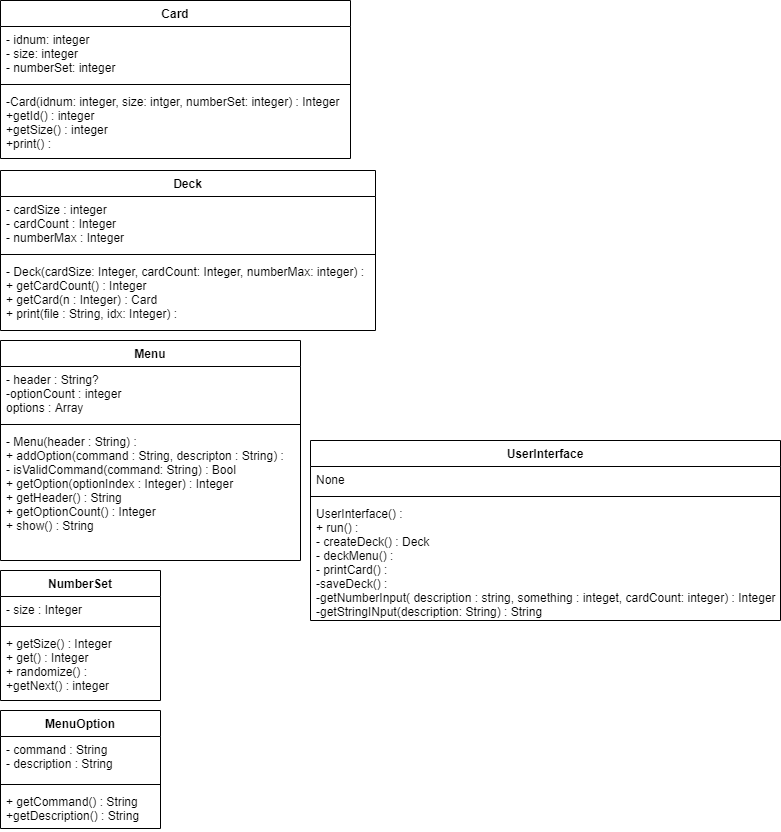

The diagram above was exported from draw.io. Its source (the exported page's mxGraphModel, read from the mxfile embedded in the PNG):
<mxGraphModel dx="677" dy="675" grid="1" gridSize="10" guides="1" tooltips="1" connect="1" arrows="1" fold="1" page="1" pageScale="1" pageWidth="850" pageHeight="1100" math="0" shadow="0">
  <root>
    <mxCell id="0" />
    <mxCell id="1" parent="0" />
    <mxCell id="OCoAC1BBkZNGjXKWSn9w-2" value="Card" style="swimlane;fontStyle=1;align=center;verticalAlign=top;childLayout=stackLayout;horizontal=1;startSize=26;horizontalStack=0;resizeParent=1;resizeParentMax=0;resizeLast=0;collapsible=1;marginBottom=0;" vertex="1" parent="1">
      <mxGeometry x="40" y="40" width="350" height="158" as="geometry" />
    </mxCell>
    <mxCell id="OCoAC1BBkZNGjXKWSn9w-3" value="- idnum: integer&#10;- size: integer&#10;- numberSet: integer" style="text;strokeColor=none;fillColor=none;align=left;verticalAlign=top;spacingLeft=4;spacingRight=4;overflow=hidden;rotatable=0;points=[[0,0.5],[1,0.5]];portConstraint=eastwest;" vertex="1" parent="OCoAC1BBkZNGjXKWSn9w-2">
      <mxGeometry y="26" width="350" height="54" as="geometry" />
    </mxCell>
    <mxCell id="OCoAC1BBkZNGjXKWSn9w-4" value="" style="line;strokeWidth=1;fillColor=none;align=left;verticalAlign=middle;spacingTop=-1;spacingLeft=3;spacingRight=3;rotatable=0;labelPosition=right;points=[];portConstraint=eastwest;" vertex="1" parent="OCoAC1BBkZNGjXKWSn9w-2">
      <mxGeometry y="80" width="350" height="8" as="geometry" />
    </mxCell>
    <mxCell id="OCoAC1BBkZNGjXKWSn9w-5" value="-Card(idnum: integer, size: intger, numberSet: integer) : Integer&#10;+getId() : integer&#10;+getSize() : integer&#10;+print() : " style="text;strokeColor=none;fillColor=none;align=left;verticalAlign=top;spacingLeft=4;spacingRight=4;overflow=hidden;rotatable=0;points=[[0,0.5],[1,0.5]];portConstraint=eastwest;" vertex="1" parent="OCoAC1BBkZNGjXKWSn9w-2">
      <mxGeometry y="88" width="350" height="70" as="geometry" />
    </mxCell>
    <mxCell id="OCoAC1BBkZNGjXKWSn9w-6" value="NumberSet" style="swimlane;fontStyle=1;align=center;verticalAlign=top;childLayout=stackLayout;horizontal=1;startSize=26;horizontalStack=0;resizeParent=1;resizeParentMax=0;resizeLast=0;collapsible=1;marginBottom=0;" vertex="1" parent="1">
      <mxGeometry x="40" y="610" width="160" height="130" as="geometry" />
    </mxCell>
    <mxCell id="OCoAC1BBkZNGjXKWSn9w-7" value="- size : Integer" style="text;strokeColor=none;fillColor=none;align=left;verticalAlign=top;spacingLeft=4;spacingRight=4;overflow=hidden;rotatable=0;points=[[0,0.5],[1,0.5]];portConstraint=eastwest;" vertex="1" parent="OCoAC1BBkZNGjXKWSn9w-6">
      <mxGeometry y="26" width="160" height="26" as="geometry" />
    </mxCell>
    <mxCell id="OCoAC1BBkZNGjXKWSn9w-8" value="" style="line;strokeWidth=1;fillColor=none;align=left;verticalAlign=middle;spacingTop=-1;spacingLeft=3;spacingRight=3;rotatable=0;labelPosition=right;points=[];portConstraint=eastwest;" vertex="1" parent="OCoAC1BBkZNGjXKWSn9w-6">
      <mxGeometry y="52" width="160" height="8" as="geometry" />
    </mxCell>
    <mxCell id="OCoAC1BBkZNGjXKWSn9w-9" value="+ getSize() : Integer&#10;+ get() : Integer&#10;+ randomize() : &#10;+getNext() : integer" style="text;strokeColor=none;fillColor=none;align=left;verticalAlign=top;spacingLeft=4;spacingRight=4;overflow=hidden;rotatable=0;points=[[0,0.5],[1,0.5]];portConstraint=eastwest;" vertex="1" parent="OCoAC1BBkZNGjXKWSn9w-6">
      <mxGeometry y="60" width="160" height="70" as="geometry" />
    </mxCell>
    <mxCell id="OCoAC1BBkZNGjXKWSn9w-10" value="MenuOption" style="swimlane;fontStyle=1;align=center;verticalAlign=top;childLayout=stackLayout;horizontal=1;startSize=26;horizontalStack=0;resizeParent=1;resizeParentMax=0;resizeLast=0;collapsible=1;marginBottom=0;" vertex="1" parent="1">
      <mxGeometry x="40" y="750" width="160" height="118" as="geometry" />
    </mxCell>
    <mxCell id="OCoAC1BBkZNGjXKWSn9w-11" value="- command : String&#10;- description : String" style="text;strokeColor=none;fillColor=none;align=left;verticalAlign=top;spacingLeft=4;spacingRight=4;overflow=hidden;rotatable=0;points=[[0,0.5],[1,0.5]];portConstraint=eastwest;" vertex="1" parent="OCoAC1BBkZNGjXKWSn9w-10">
      <mxGeometry y="26" width="160" height="44" as="geometry" />
    </mxCell>
    <mxCell id="OCoAC1BBkZNGjXKWSn9w-12" value="" style="line;strokeWidth=1;fillColor=none;align=left;verticalAlign=middle;spacingTop=-1;spacingLeft=3;spacingRight=3;rotatable=0;labelPosition=right;points=[];portConstraint=eastwest;" vertex="1" parent="OCoAC1BBkZNGjXKWSn9w-10">
      <mxGeometry y="70" width="160" height="8" as="geometry" />
    </mxCell>
    <mxCell id="OCoAC1BBkZNGjXKWSn9w-13" value="+ getCommand() : String&#10;+getDescription() : String" style="text;strokeColor=none;fillColor=none;align=left;verticalAlign=top;spacingLeft=4;spacingRight=4;overflow=hidden;rotatable=0;points=[[0,0.5],[1,0.5]];portConstraint=eastwest;" vertex="1" parent="OCoAC1BBkZNGjXKWSn9w-10">
      <mxGeometry y="78" width="160" height="40" as="geometry" />
    </mxCell>
    <mxCell id="OCoAC1BBkZNGjXKWSn9w-14" value="Menu" style="swimlane;fontStyle=1;align=center;verticalAlign=top;childLayout=stackLayout;horizontal=1;startSize=26;horizontalStack=0;resizeParent=1;resizeParentMax=0;resizeLast=0;collapsible=1;marginBottom=0;" vertex="1" parent="1">
      <mxGeometry x="40" y="380" width="300" height="220" as="geometry" />
    </mxCell>
    <mxCell id="OCoAC1BBkZNGjXKWSn9w-15" value="- header : String?&#10;-optionCount : integer&#10;options : Array" style="text;strokeColor=none;fillColor=none;align=left;verticalAlign=top;spacingLeft=4;spacingRight=4;overflow=hidden;rotatable=0;points=[[0,0.5],[1,0.5]];portConstraint=eastwest;" vertex="1" parent="OCoAC1BBkZNGjXKWSn9w-14">
      <mxGeometry y="26" width="300" height="54" as="geometry" />
    </mxCell>
    <mxCell id="OCoAC1BBkZNGjXKWSn9w-16" value="" style="line;strokeWidth=1;fillColor=none;align=left;verticalAlign=middle;spacingTop=-1;spacingLeft=3;spacingRight=3;rotatable=0;labelPosition=right;points=[];portConstraint=eastwest;" vertex="1" parent="OCoAC1BBkZNGjXKWSn9w-14">
      <mxGeometry y="80" width="300" height="8" as="geometry" />
    </mxCell>
    <mxCell id="OCoAC1BBkZNGjXKWSn9w-17" value="- Menu(header : String) : &#10;+ addOption(command : String, descripton : String) : &#10;- isValidCommand(command: String) : Bool&#10;+ getOption(optionIndex : Integer) : Integer&#10;+ getHeader() : String&#10;+ getOptionCount() : Integer&#10;+ show() : String" style="text;strokeColor=none;fillColor=none;align=left;verticalAlign=top;spacingLeft=4;spacingRight=4;overflow=hidden;rotatable=0;points=[[0,0.5],[1,0.5]];portConstraint=eastwest;" vertex="1" parent="OCoAC1BBkZNGjXKWSn9w-14">
      <mxGeometry y="88" width="300" height="132" as="geometry" />
    </mxCell>
    <mxCell id="OCoAC1BBkZNGjXKWSn9w-18" value="Deck" style="swimlane;fontStyle=1;align=center;verticalAlign=top;childLayout=stackLayout;horizontal=1;startSize=26;horizontalStack=0;resizeParent=1;resizeParentMax=0;resizeLast=0;collapsible=1;marginBottom=0;" vertex="1" parent="1">
      <mxGeometry x="40" y="210" width="375" height="160" as="geometry" />
    </mxCell>
    <mxCell id="OCoAC1BBkZNGjXKWSn9w-19" value="- cardSize : integer&#10;- cardCount : Integer&#10;- numberMax : Integer" style="text;strokeColor=none;fillColor=none;align=left;verticalAlign=top;spacingLeft=4;spacingRight=4;overflow=hidden;rotatable=0;points=[[0,0.5],[1,0.5]];portConstraint=eastwest;" vertex="1" parent="OCoAC1BBkZNGjXKWSn9w-18">
      <mxGeometry y="26" width="375" height="54" as="geometry" />
    </mxCell>
    <mxCell id="OCoAC1BBkZNGjXKWSn9w-20" value="" style="line;strokeWidth=1;fillColor=none;align=left;verticalAlign=middle;spacingTop=-1;spacingLeft=3;spacingRight=3;rotatable=0;labelPosition=right;points=[];portConstraint=eastwest;" vertex="1" parent="OCoAC1BBkZNGjXKWSn9w-18">
      <mxGeometry y="80" width="375" height="8" as="geometry" />
    </mxCell>
    <mxCell id="OCoAC1BBkZNGjXKWSn9w-21" value="- Deck(cardSize: Integer, cardCount: Integer, numberMax: integer) : &#10;+ getCardCount() : Integer&#10;+ getCard(n : Integer) : Card&#10;+ print(file : String, idx: Integer) :  " style="text;strokeColor=none;fillColor=none;align=left;verticalAlign=top;spacingLeft=4;spacingRight=4;overflow=hidden;rotatable=0;points=[[0,0.5],[1,0.5]];portConstraint=eastwest;" vertex="1" parent="OCoAC1BBkZNGjXKWSn9w-18">
      <mxGeometry y="88" width="375" height="72" as="geometry" />
    </mxCell>
    <mxCell id="OCoAC1BBkZNGjXKWSn9w-29" value="UserInterface" style="swimlane;fontStyle=1;align=center;verticalAlign=top;childLayout=stackLayout;horizontal=1;startSize=26;horizontalStack=0;resizeParent=1;resizeParentMax=0;resizeLast=0;collapsible=1;marginBottom=0;" vertex="1" parent="1">
      <mxGeometry x="350" y="480" width="470" height="180" as="geometry" />
    </mxCell>
    <mxCell id="OCoAC1BBkZNGjXKWSn9w-30" value="None" style="text;strokeColor=none;fillColor=none;align=left;verticalAlign=top;spacingLeft=4;spacingRight=4;overflow=hidden;rotatable=0;points=[[0,0.5],[1,0.5]];portConstraint=eastwest;" vertex="1" parent="OCoAC1BBkZNGjXKWSn9w-29">
      <mxGeometry y="26" width="470" height="26" as="geometry" />
    </mxCell>
    <mxCell id="OCoAC1BBkZNGjXKWSn9w-31" value="" style="line;strokeWidth=1;fillColor=none;align=left;verticalAlign=middle;spacingTop=-1;spacingLeft=3;spacingRight=3;rotatable=0;labelPosition=right;points=[];portConstraint=eastwest;" vertex="1" parent="OCoAC1BBkZNGjXKWSn9w-29">
      <mxGeometry y="52" width="470" height="8" as="geometry" />
    </mxCell>
    <mxCell id="OCoAC1BBkZNGjXKWSn9w-32" value="UserInterface() :&#10;+ run() : &#10;- createDeck() : Deck&#10;- deckMenu() : &#10;- printCard() : &#10;-saveDeck() :&#10;-getNumberInput( description : string, something : integet, cardCount: integer) : Integer&#10;-getStringINput(description: String) : String" style="text;strokeColor=none;fillColor=none;align=left;verticalAlign=top;spacingLeft=4;spacingRight=4;overflow=hidden;rotatable=0;points=[[0,0.5],[1,0.5]];portConstraint=eastwest;" vertex="1" parent="OCoAC1BBkZNGjXKWSn9w-29">
      <mxGeometry y="60" width="470" height="120" as="geometry" />
    </mxCell>
  </root>
</mxGraphModel>